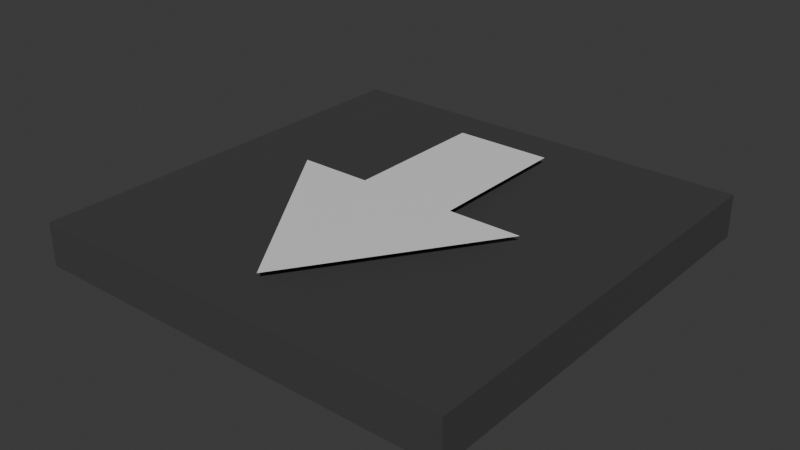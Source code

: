 # Source: conveyor_belt.blend  (saved by Blender 4.2.66; exported with 4.5.12 LTS)
import bpy
from mathutils import Matrix  # noqa: F401  (used for matrix-valued properties, if any)

bpy.ops.wm.read_factory_settings(use_empty=True)
scene = bpy.context.scene
scene.name = 'Scene'

# ---- collections
col_0 = bpy.data.collections.new('0'); scene.collection.children.link(col_0)

# ---- materials (node trees are filled in below, after node groups)
mat_material = bpy.data.materials.new('Material')
mat_material.alpha_threshold = 0.0
mat_material.use_transparent_shadow = False
mat_material.roughness = 0.5
mat_material.line_color = (0.0, 0.0, 0.0, 1.0)
mat_material_001 = bpy.data.materials.new('Material.001')

# ---- material node trees
mat_material.use_nodes = True; mat_material.node_tree.nodes.clear()
_N = mat_material.node_tree.nodes; _L = mat_material.node_tree.links
n0 = _N.new('ShaderNodeOutputMaterial'); n0.name = 'Material Output'; n0.location = (300, 300)
n1 = _N.new('ShaderNodeBsdfPrincipled'); n1.name = 'Principled BSDF'; n1.location = (10, 300)
n1.inputs[0].default_value = (0.05797, 0.05797, 0.05797, 1.0)
n1.inputs[3].default_value = 1.45
_L.new(n1.outputs[0], n0.inputs[0])
n0.is_active_output = True
mat_material_001.use_nodes = True; mat_material_001.node_tree.nodes.clear()
_N = mat_material_001.node_tree.nodes; _L = mat_material_001.node_tree.links
n0 = _N.new('ShaderNodeBsdfPrincipled'); n0.name = 'Principled BSDF'; n0.location = (10, 300)
n1 = _N.new('ShaderNodeOutputMaterial'); n1.name = 'Material Output'; n1.location = (300, 300)
_L.new(n0.outputs[0], n1.inputs[0])
n1.is_active_output = True

# ---- world
world_world = bpy.data.worlds.new('World'); scene.world = world_world
world_world.use_nodes = True; world_world.node_tree.nodes.clear()
_N = world_world.node_tree.nodes; _L = world_world.node_tree.links
n0 = _N.new('ShaderNodeOutputWorld'); n0.name = 'World Output'; n0.location = (300, 300)
n1 = _N.new('ShaderNodeBackground'); n1.name = 'Background'; n1.location = (10, 300)
n1.inputs[0].default_value = (0.05088, 0.05088, 0.05088, 1.0)
_L.new(n1.outputs[0], n0.inputs[0])
n0.is_active_output = True
world_world.color = (0.05088, 0.05088, 0.05088)
world_world.sun_shadow_jitter_overblur = 0.0

# ---- meshes
me_cube = bpy.data.meshes.new('Cube')
me_cube.from_pydata([(0.25, 0.25, 0.05), (0.25, 0.25, 0.0), (0.25, -0.25, 0.05), (0.25, -0.25, 0.0), (-0.25, 0.25, 0.05), (-0.25, 0.25, 0.0), (-0.25, -0.25, 0.05), (-0.25, -0.25, 0.0), (-0.05669, 0.009902, 0.06121), (0.05669, 0.009902, 0.06121), (-0.1412, 0.009902, 0.06121), (1.314e-07, -0.2016, 0.06121), (0.1412, 0.009902, 0.06121), (-0.05669, 0.182, 0.06121), (0.05669, 0.182, 0.06121)], [], [(0, 4, 6, 2), (3, 2, 6, 7), (7, 6, 4, 5), (5, 1, 3, 7), (1, 0, 2, 3), (5, 4, 0, 1), (10, 11, 8), (12, 9, 11), (11, 9, 8), (13, 8, 9, 14)])
me_cube.polygons.foreach_set('material_index', [0, 0, 0, 0, 0, 0, 1, 1, 1, 1])
_uv = me_cube.uv_layers.new(name='UVMap')
_uv.uv.foreach_set('vector', [0.625, 0.5, 0.875, 0.5, 0.875, 0.75, 0.625, 0.75, 0.375, 0.75, 0.625, 0.75, 0.625, 1.0, 0.375, 1.0, 0.375, 0.0, 0.625, 0.0, 0.625, 0.25, 0.375, 0.25, 0.125, 0.5, 0.375, 0.5, 0.375, 0.75, 0.125, 0.75, 0.375, 0.5, 0.625, 0.5, 0.625, 0.75, 0.375, 0.75, 0.375, 0.25, 0.625, 0.25, 0.625, 0.5, 0.375, 0.5, 0.0, 0.0, 0.0, 0.0, 0.0, 0.0, 0.0, 0.0, 0.0, 0.0, 0.0, 0.0, 0.0, 0.0, 0.0, 0.0, 0.0, 0.0, 0.0, 0.0, 0.0, 0.0, 0.0, 0.0, 0.0, 0.0])
me_cube.materials.append(mat_material)
me_cube.materials.append(mat_material_001)
me_cube.use_mirror_vertex_groups = False
me_cube.update()

# ---- objects
ob_cube = bpy.data.objects.new('Cube', me_cube)

# ---- transforms, parenting, visibility, modifiers, constraints
ob_cube.location = (0.0, 0.0, 0.0)
ob_cube.lock_rotations_4d = False
ob_cube.empty_display_type = 'ARROWS'
ob_cube.lineart.crease_threshold = 0.0

# ---- collection membership
col_0.objects.link(ob_cube)

# ---- scene / render settings (as saved in the file)
scene.frame_start = 1; scene.frame_end = 250; scene.frame_set(1)
scene.render.engine = 'BLENDER_EEVEE_NEXT'
bpy.context.view_layer.update()

# ---- added for rendering (the .blend has no active camera and no usable light): camera, sun
cam_auto = bpy.data.cameras.new('AutoCamera')
cam_auto.lens = 50.0
cam_auto.sensor_width = 36.0
cam_auto.clip_end = 1000.0
ob_auto_camera = bpy.data.objects.new('AutoCamera', cam_auto)
scene.collection.objects.link(ob_auto_camera)
ob_auto_camera.location = (0.65668, -0.788015, 0.555948)
ob_auto_camera.rotation_euler = (1.09748, -7.21219e-08, 0.694738)
scene.camera = ob_auto_camera
light_auto_sun = bpy.data.lights.new('AutoSun', 'SUN')
light_auto_sun.energy = 3.0
light_auto_sun.angle = 0.0523599
ob_auto_sun = bpy.data.objects.new('AutoSun', light_auto_sun)
scene.collection.objects.link(ob_auto_sun)
ob_auto_sun.rotation_euler = (0.872665, 0.174533, 0.523599)
bpy.context.view_layer.update()
